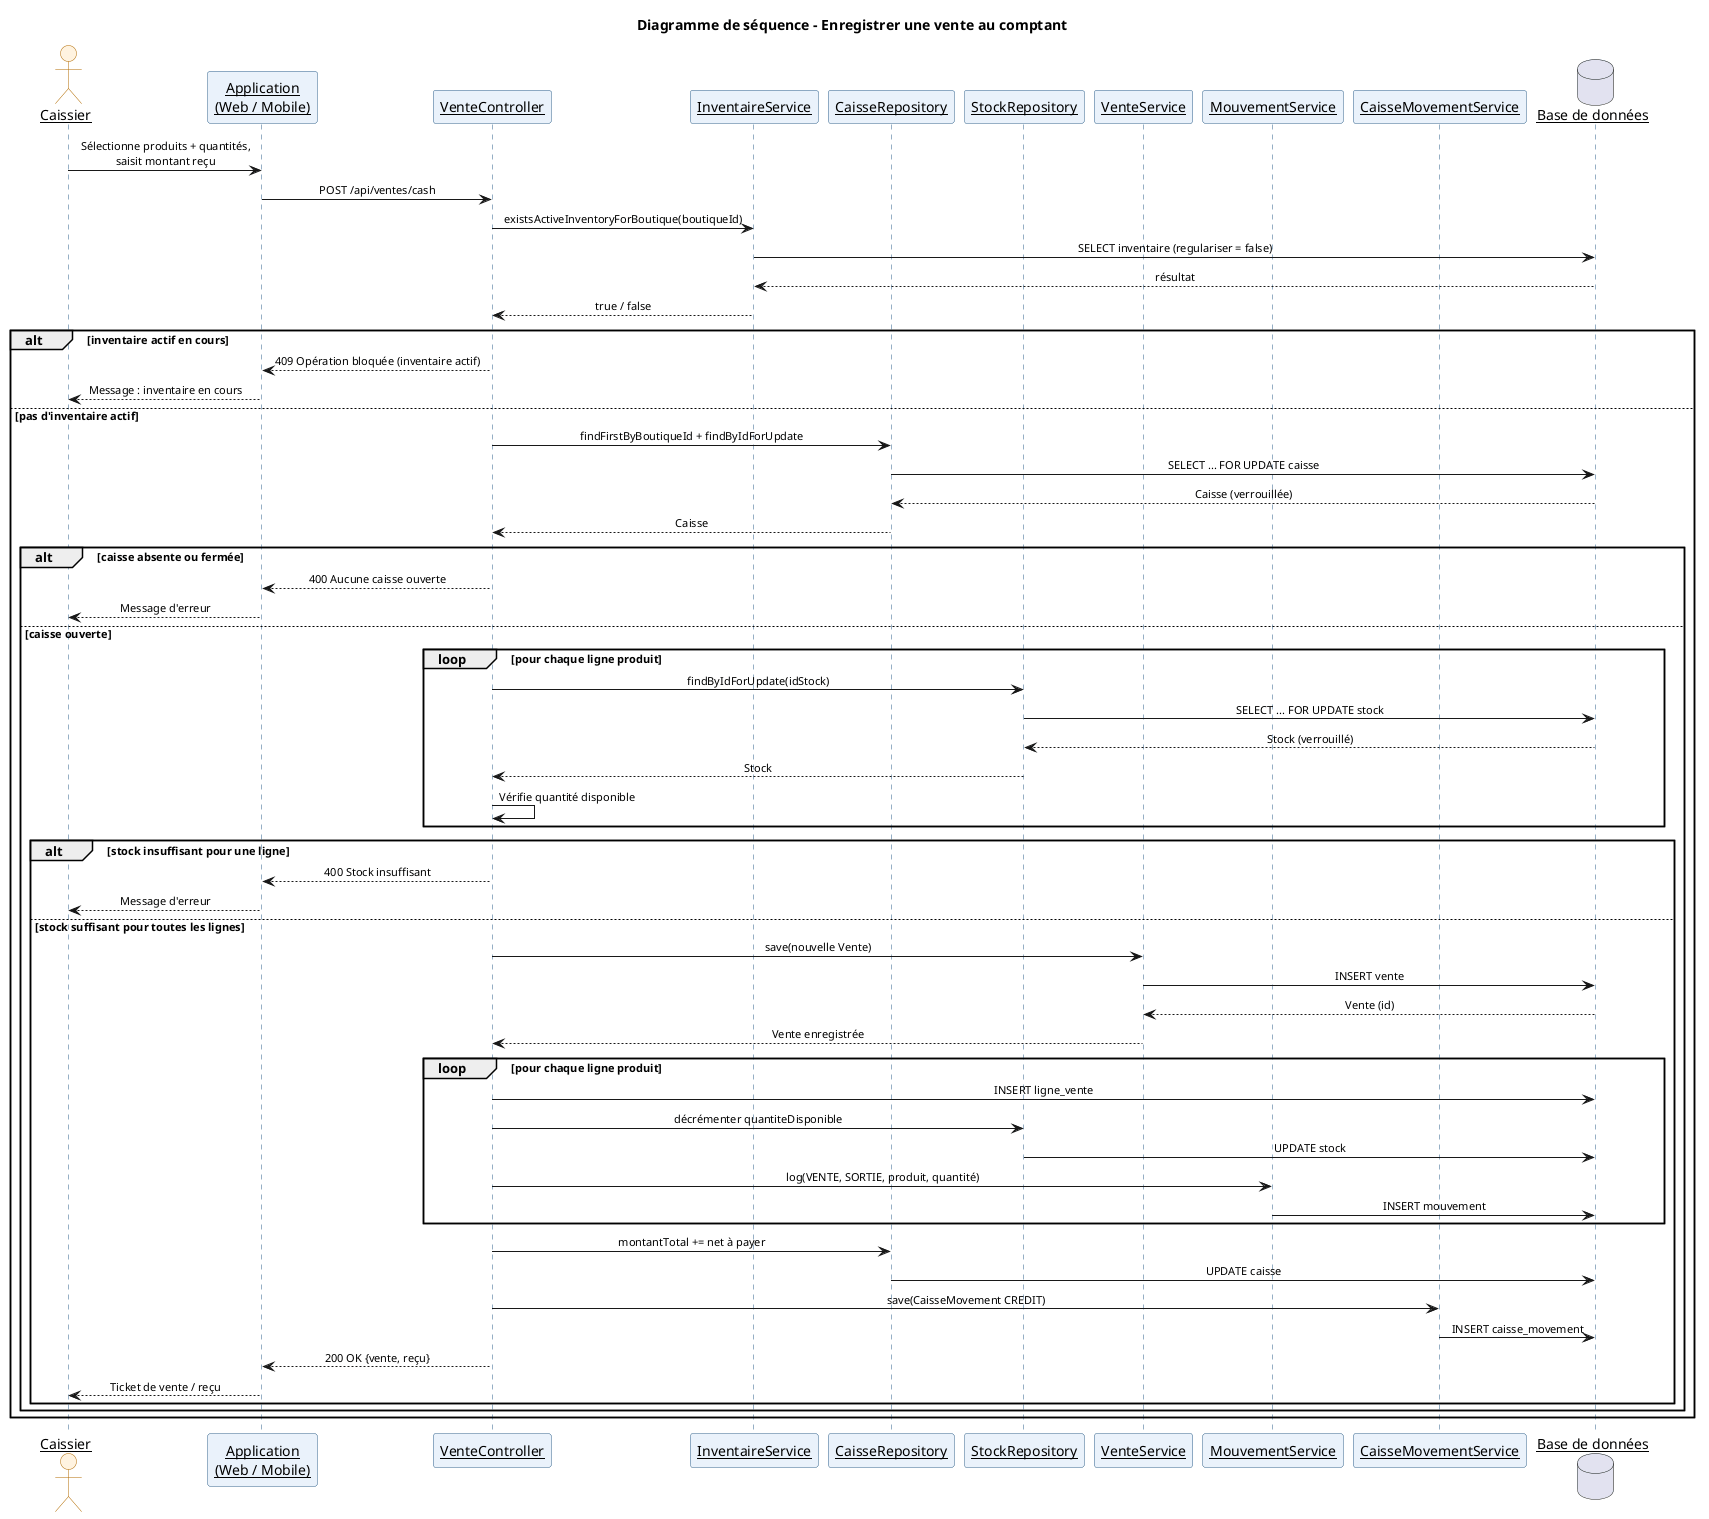

The diagram above was rendered by PlantUML. Its source (embedded in the PNG):
@startuml JAKO-DANAYA_seq_2_vente
skinparam shadowing false
skinparam backgroundColor #FFFFFF
skinparam defaultFontName "Helvetica"
skinparam sequenceMessageAlign center
skinparam sequenceArrowFontSize 11
skinparam sequenceParticipant underline
skinparam actor {
  BackgroundColor #FFF3E0
  BorderColor #B36B00
}
skinparam participant {
  BackgroundColor #EAF2FB
  BorderColor #2C5F8A
}
skinparam sequenceLifeLineBorderColor #2C5F8A
skinparam sequenceLifeLineBackgroundColor #EAF2FB
title Diagramme de séquence - Enregistrer une vente au comptant

actor "Caissier" as U
participant "Application\n(Web / Mobile)" as UI
participant "VenteController" as C
participant "InventaireService" as INV
participant "CaisseRepository" as CR
participant "StockRepository" as SR
participant "VenteService" as VS
participant "MouvementService" as MOV
participant "CaisseMovementService" as CMS
database "Base de données" as DB

U -> UI : Sélectionne produits + quantités,\nsaisit montant reçu
UI -> C : POST /api/ventes/cash

C -> INV : existsActiveInventoryForBoutique(boutiqueId)
INV -> DB : SELECT inventaire (regulariser = false)
DB --> INV : résultat
INV --> C : true / false

alt inventaire actif en cours
  C --> UI : 409 Opération bloquée (inventaire actif)
  UI --> U : Message : inventaire en cours
else pas d'inventaire actif
  C -> CR : findFirstByBoutiqueId + findByIdForUpdate
  CR -> DB : SELECT ... FOR UPDATE caisse
  DB --> CR : Caisse (verrouillée)
  CR --> C : Caisse

  alt caisse absente ou fermée
    C --> UI : 400 Aucune caisse ouverte
    UI --> U : Message d'erreur
  else caisse ouverte
    loop pour chaque ligne produit
      C -> SR : findByIdForUpdate(idStock)
      SR -> DB : SELECT ... FOR UPDATE stock
      DB --> SR : Stock (verrouillé)
      SR --> C : Stock
      C -> C : Vérifie quantité disponible
    end

    alt stock insuffisant pour une ligne
      C --> UI : 400 Stock insuffisant
      UI --> U : Message d'erreur
    else stock suffisant pour toutes les lignes
      C -> VS : save(nouvelle Vente)
      VS -> DB : INSERT vente
      DB --> VS : Vente (id)
      VS --> C : Vente enregistrée

      loop pour chaque ligne produit
        C -> DB : INSERT ligne_vente
        C -> SR : décrémenter quantiteDisponible
        SR -> DB : UPDATE stock
        C -> MOV : log(VENTE, SORTIE, produit, quantité)
        MOV -> DB : INSERT mouvement
      end

      C -> CR : montantTotal += net à payer
      CR -> DB : UPDATE caisse
      C -> CMS : save(CaisseMovement CREDIT)
      CMS -> DB : INSERT caisse_movement

      C --> UI : 200 OK {vente, reçu}
      UI --> U : Ticket de vente / reçu
    end
  end
end

@enduml